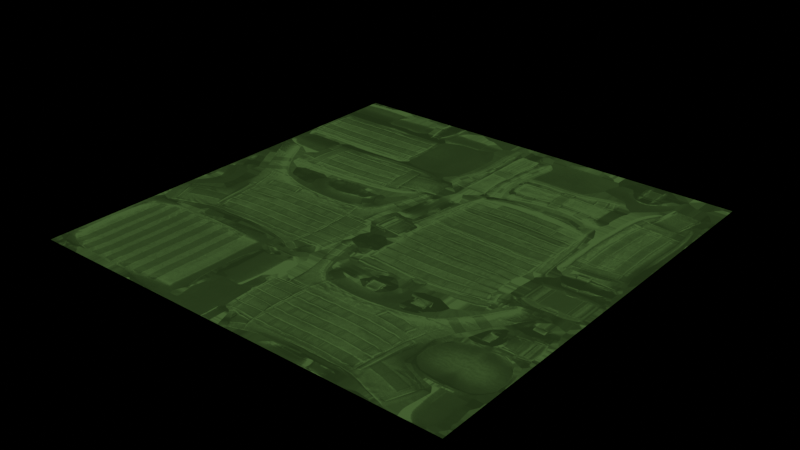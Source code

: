 # Source: 11254005.dds.blend  (saved by Blender 4.5.90; exported with 4.5.12 LTS)
import bpy
from mathutils import Matrix  # noqa: F401  (used for matrix-valued properties, if any)

bpy.ops.wm.read_factory_settings(use_empty=True)
scene = bpy.context.scene
scene.name = 'Scene'

# ---- images (referenced by path relative to the original .blend; pixels are not part of the script)
import os
ASSET_DIR = os.environ.get("B2B_ASSET_DIR", "")  # directory of the original .blend (textures are referenced by path, not embedded)
HERE = os.path.dirname(os.path.abspath(__file__))  # packed textures are extracted next to this script under _unpacked/

def load_image(name, relpath, width, height, colorspace="sRGB"):
    """Load a texture the original file referenced (path relative to the .blend, or extracted next to this script)."""
    p = next((c for c in (os.path.join(HERE, relpath), os.path.join(ASSET_DIR, relpath)) if relpath and os.path.exists(c)), "")
    if p:
        img = bpy.data.images.load(p, check_existing=True)
        img.name = name
    else:  # same state as the original file: an image datablock whose file is absent (Cycles renders it pink)
        img = bpy.data.images.new(name, width, height)
        img.source = "FILE"
        img.filepath = "//" + (relpath or name)
    img.colorspace_settings.name = colorspace
    return img
img_11254005_dds_png = load_image('11254005.dds.png', '_unpacked/11254005.dds.b6aeb204.png', 2048, 2048, 'sRGB')
img_11254005_dds = load_image('11254005.dds', '_unpacked/11254005.dds.0fb9a76c.tga', 2048, 2048, 'sRGB')

# ---- materials (node trees are filled in below, after node groups)
mat_twaron_fabric = bpy.data.materials.new('Twaron fabric')

# ---- material node trees
mat_twaron_fabric.use_nodes = True; mat_twaron_fabric.node_tree.nodes.clear()
_N = mat_twaron_fabric.node_tree.nodes; _L = mat_twaron_fabric.node_tree.links
n0 = _N.new('ShaderNodeBsdfPrincipled'); n0.name = 'Principled BSDF'; n0.location = (-200, 100)
n1 = _N.new('ShaderNodeOutputMaterial'); n1.name = 'Material Output'; n1.location = (200, 100)
n2 = _N.new('ShaderNodeTexImage'); n2.name = 'Image Texture'; n2.location = (0, 0)
n2.image = img_11254005_dds_png
n3 = _N.new('ShaderNodeRGBToBW'); n3.name = 'RGB to BW'; n3.location = (0, 0)
n4 = _N.new('ShaderNodeMapRange'); n4.name = 'Map Range'; n4.location = (0, 0)
n4.inputs[2].default_value = 0.12
n4.inputs[3].default_value = 0.35
n4.inputs[4].default_value = 1.1
n5 = _N.new('ShaderNodeMixRGB'); n5.name = 'Mix (Legacy)'; n5.location = (0, 0)
n5.blend_type = 'MULTIPLY'
n5.inputs[0].default_value = 1.0
n5.inputs[2].default_value = (0.055, 0.115, 0.035, 1.0)
n6 = _N.new('ShaderNodeEmission'); n6.name = 'Emission'; n6.location = (0, 0)
n7 = _N.new('ShaderNodeTexImage'); n7.name = 'Image Texture.001'; n7.location = (0, 0)
n7.image = img_11254005_dds
_L.new(n2.outputs[0], n3.inputs[0])
_L.new(n3.outputs[0], n4.inputs[0])
_L.new(n4.outputs[0], n5.inputs[1])
_L.new(n5.outputs[0], n6.inputs[0])
_L.new(n6.outputs[0], n1.inputs[0])
n1.is_active_output = True

# ---- meshes
me_plane = bpy.data.meshes.new('Plane')
me_plane.from_pydata([(-1.0, -1.0, 0.0), (1.0, -1.0, 0.0), (-1.0, 1.0, 0.0), (1.0, 1.0, 0.0)], [], [(0, 1, 3, 2)])
_uv = me_plane.uv_layers.new(name='UVMap')
_uv.uv.foreach_set('vector', [0.0, 0.0, 1.0, 0.0, 1.0, 1.0, 0.0, 1.0])
me_plane.materials.append(mat_twaron_fabric)
me_plane.update()

# ---- objects
ob_plane = bpy.data.objects.new('Plane', me_plane)

# ---- transforms, parenting, visibility, modifiers, constraints
ob_plane.location = (0.0, 0.0, 0.0)

# ---- collection membership
scene.collection.objects.link(ob_plane)

# ---- scene / render settings (as saved in the file)
scene.frame_start = 1; scene.frame_end = 250; scene.frame_set(1)
scene.render.engine = 'CYCLES'
scene.cycles.samples = 1
bpy.context.view_layer.update()

# ---- added for rendering (the .blend has no active camera): camera
cam_auto = bpy.data.cameras.new('AutoCamera')
cam_auto.lens = 50.0
cam_auto.sensor_width = 36.0
cam_auto.clip_end = 1000.0
ob_auto_camera = bpy.data.objects.new('AutoCamera', cam_auto)
scene.collection.objects.link(ob_auto_camera)
ob_auto_camera.location = (2.61693, -3.14032, 2.09354)
ob_auto_camera.rotation_euler = (1.09748, -7.21219e-08, 0.694738)
scene.camera = ob_auto_camera
bpy.context.view_layer.update()
